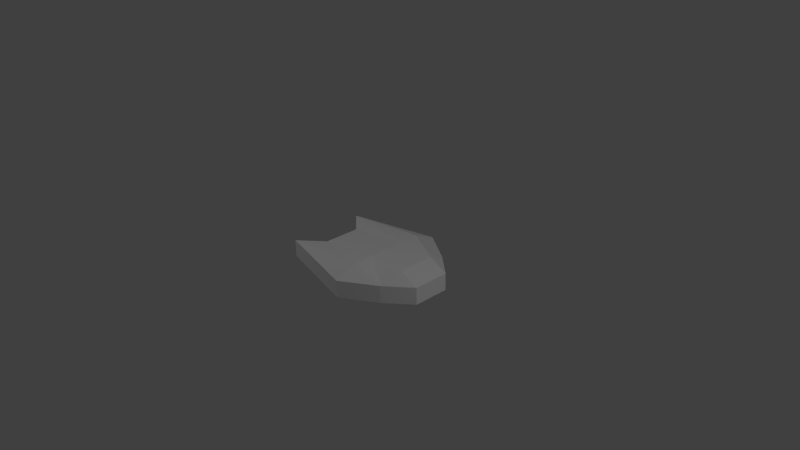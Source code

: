 # Source: LowestPolyShip.blend  (saved by Blender 2.75.0; exported with 4.5.12 LTS)
import bpy
from mathutils import Matrix  # noqa: F401  (used for matrix-valued properties, if any)

bpy.ops.wm.read_factory_settings(use_empty=True)
scene = bpy.context.scene
scene.name = 'Scene'

# ---- collections
col_collection_1 = bpy.data.collections.new('Collection 1'); scene.collection.children.link(col_collection_1)

# ---- materials (node trees are filled in below, after node groups)
mat_lowpolyship = bpy.data.materials.new('LowPolyShip')
mat_lowpolyship.alpha_threshold = 0.0
mat_lowpolyship.use_transparent_shadow = False
mat_lowpolyship.roughness = 0.5
mat_lowpolyship.line_color = (0.0, 0.0, 0.0, 1.0)

# ---- material node trees

# ---- world
world_world = bpy.data.worlds.new('World'); scene.world = world_world
world_world.color = (0.05088, 0.05088, 0.05088)
world_world.use_sun_shadow = False
world_world.sun_shadow_jitter_overblur = 0.0
world_world.cycles.sampling_method = 'MANUAL'
world_world.cycles.sample_map_resolution = 256

# ---- cameras
cam_camera = bpy.data.cameras.new('Camera')
cam_camera.clip_end = 100.0
cam_camera.lens = 35.0
cam_camera.sensor_width = 32.0
cam_camera.sensor_height = 18.0
cam_camera.ortho_scale = 7.314
cam_camera.dof.focus_distance = 0.0
cam_camera.dof.aperture_fstop = 128.0

# ---- lights
light_lamp_002 = bpy.data.lights.new('Lamp.002', 'POINT')
light_lamp_002.transmission_factor = 0.0
light_lamp_002.cutoff_distance = 30.0
light_lamp_002.energy = 100.0
light_lamp_002.shadow_buffer_clip_start = 1.001
light_lamp_002.shadow_soft_size = 0.1
light_lamp_002.shadow_maximum_resolution = 0.006
light_lamp_002.use_absolute_resolution = True
light_lamp_002.cycles.use_multiple_importance_sampling = False
light_lamp_001 = bpy.data.lights.new('Lamp.001', 'POINT')
light_lamp_001.transmission_factor = 0.0
light_lamp_001.cutoff_distance = 30.0
light_lamp_001.energy = 100.0
light_lamp_001.shadow_buffer_clip_start = 1.001
light_lamp_001.shadow_soft_size = 0.1
light_lamp_001.shadow_maximum_resolution = 0.006
light_lamp_001.use_absolute_resolution = True
light_lamp_001.cycles.use_multiple_importance_sampling = False
light_lamp = bpy.data.lights.new('Lamp', 'POINT')
light_lamp.transmission_factor = 0.0
light_lamp.cutoff_distance = 30.0
light_lamp.energy = 100.0
light_lamp.shadow_buffer_clip_start = 1.001
light_lamp.shadow_soft_size = 0.1
light_lamp.shadow_maximum_resolution = 0.006
light_lamp.use_absolute_resolution = True
light_lamp.cycles.use_multiple_importance_sampling = False

# ---- meshes
me_cube = bpy.data.meshes.new('Cube')
me_cube.from_pydata([(0.71, 0.5291, -0.1968), (0.71, -0.5291, -0.1968), (-0.9557, -0.5291, -0.1968), (-0.9557, 0.5291, -0.1968), (0.71, 0.5291, 0.03848), (0.71, -0.5291, 0.03848), (-0.9557, -0.5291, 0.03848), (-0.9557, 0.5291, 0.03848), (1.044, -0.2483, 0.03848), (1.044, 0.2483, 0.03848), (-0.6364, 0.2483, 0.03848), (-0.6364, -0.2483, 0.03848), (0.7778, -0.2483, 0.168), (0.7778, 0.2483, 0.168), (0.2461, 0.8228, -0.1968), (0.2461, -0.8228, -0.1968), (0.2461, 0.5291, 0.168), (0.2461, -0.5291, 0.168), (0.2461, 0.8228, 0.03848), (0.2461, -0.8228, 0.03848), (-0.6364, 0.2483, -0.1968), (-0.6364, -0.2483, -0.1968), (1.044, -0.2483, -0.1968), (1.044, 0.2483, -0.1968), (0.2461, 6.706e-08, -0.1968), (0.2461, 0.2483, 0.168), (0.2461, -0.2483, 0.168)], [], [(26, 17, 5, 12), (8, 12, 5), (19, 17, 6), (5, 17, 19), (16, 18, 7), (20, 10, 7, 3), (21, 11, 10, 20), (15, 19, 6, 2), (4, 13, 9), (9, 13, 12, 8), (2, 6, 11, 21), (1, 5, 19, 15), (23, 9, 8, 22), (16, 25, 13, 4), (25, 26, 12, 13), (0, 4, 9, 23), (16, 4, 18), (4, 0, 14, 18), (1, 15, 24, 22), (18, 14, 3, 7), (7, 10, 25, 16), (11, 6, 17, 26), (10, 11, 26, 25), (22, 8, 5, 1), (15, 2, 21, 24), (24, 21, 20), (0, 23, 24, 14), (23, 22, 24), (24, 20, 3, 14)])
_uv = me_cube.uv_layers.new(name='UVMap')
_uv.uv.foreach_set('vector', [0.8127, 0.8383, 0.8918, 0.8356, 0.9007, 0.9712, 0.8125, 0.9904, 0.7101, 0.1301, 0.7101, 0.2137, 0.6304, 0.1869, 0.9829, 0.8364, 0.8918, 0.8356, 0.8962, 0.4927, 0.9007, 0.9712, 0.8918, 0.8356, 0.9829, 0.8364, 0.5919, 0.8356, 0.5008, 0.8361, 0.5884, 0.4924, 0.1863, 0.03337, 0.1863, 0.1266, 0.01791, 0.1266, 0.01791, 0.03337, 0.3831, 0.03337, 0.3831, 0.1266, 0.1863, 0.1266, 0.1863, 0.03337, 0.6493, 0.2861, 0.6493, 0.4063, 0.9455, 0.4063, 0.9455, 0.2861, 0.9298, 0.1869, 0.8502, 0.2137, 0.8502, 0.1301, 0.8502, 0.1301, 0.8502, 0.2137, 0.7101, 0.2137, 0.7101, 0.1301, 0.5515, 0.03337, 0.5515, 0.1266, 0.3831, 0.1266, 0.3831, 0.03337, 0.08239, 0.2861, 0.08239, 0.4063, 0.2962, 0.4063, 0.2962, 0.2861, 0.8504, 0.03638, 0.8504, 0.1028, 0.7102, 0.1028, 0.7102, 0.03638, 0.5919, 0.8356, 0.6709, 0.8386, 0.6706, 0.9904, 0.5826, 0.971, 0.6709, 0.8386, 0.8127, 0.8383, 0.8125, 0.9904, 0.6706, 0.9904, 0.9735, 0.03638, 0.9735, 0.1028, 0.8504, 0.1028, 0.8504, 0.03638, 0.5919, 0.8356, 0.5826, 0.971, 0.5008, 0.8361, 0.08239, 0.4063, 0.08239, 0.2861, 0.2962, 0.2861, 0.2962, 0.4063, 0.09542, 0.8887, 0.02573, 0.7786, 0.221, 0.7786, 0.162, 0.968, 0.6493, 0.4063, 0.6493, 0.2861, 0.9455, 0.2861, 0.9455, 0.4063, 0.5884, 0.4924, 0.6715, 0.5838, 0.6709, 0.8386, 0.5919, 0.8356, 0.8129, 0.5838, 0.8962, 0.4927, 0.8918, 0.8356, 0.8127, 0.8383, 0.6715, 0.5838, 0.8129, 0.5838, 0.8127, 0.8383, 0.6709, 0.8386, 0.7102, 0.03638, 0.7102, 0.1028, 0.5871, 0.1028, 0.5871, 0.03638, 0.02573, 0.7786, 0.09542, 0.4935, 0.162, 0.5693, 0.221, 0.7786, 0.221, 0.7786, 0.162, 0.5693, 0.2799, 0.5693, 0.3465, 0.8887, 0.2799, 0.968, 0.221, 0.7786, 0.4162, 0.7786, 0.2799, 0.968, 0.162, 0.968, 0.221, 0.7786, 0.221, 0.7786, 0.2799, 0.5693, 0.3465, 0.4935, 0.4162, 0.7786])
me_cube.materials.append(mat_lowpolyship)
me_cube.use_remesh_preserve_volume = False
me_cube.use_remesh_preserve_attributes = False
me_cube.use_mirror_vertex_groups = False
me_cube.update()

# ---- objects
ob_lamp_002 = bpy.data.objects.new('Lamp.002', light_lamp_002)
ob_lamp_001 = bpy.data.objects.new('Lamp.001', light_lamp_001)
ob_lowestpolyspaceship = bpy.data.objects.new('LowestPolySpaceship', me_cube)
ob_lamp = bpy.data.objects.new('Lamp', light_lamp)
ob_camera = bpy.data.objects.new('Camera', cam_camera)

# ---- transforms, parenting, visibility, modifiers, constraints
ob_lamp_002.location = (-6.717, -3.476, 2.193)
ob_lamp_002.rotation_euler = (0.6503, 0.05522, 1.866)
ob_lamp_002.lock_rotations_4d = False
ob_lamp_002.empty_display_type = 'ARROWS'
ob_lamp_002.color = (0.0, 0.0, 0.0, 0.0)
ob_lamp_002.lineart.crease_threshold = 0.0
ob_lamp_001.location = (5.523, 0.1076, 2.193)
ob_lamp_001.rotation_euler = (0.6503, 0.05522, 1.866)
ob_lamp_001.lock_rotations_4d = False
ob_lamp_001.empty_display_type = 'ARROWS'
ob_lamp_001.color = (0.0, 0.0, 0.0, 0.0)
ob_lamp_001.lineart.crease_threshold = 0.0
ob_lowestpolyspaceship.location = (0.0, 0.0, 0.0)
ob_lowestpolyspaceship.lock_rotations_4d = False
ob_lowestpolyspaceship.empty_display_type = 'ARROWS'
ob_lowestpolyspaceship.lineart.crease_threshold = 0.0
ob_lamp.location = (-0.7587, -1.383, 5.904)
ob_lamp.rotation_euler = (0.6503, 0.05522, 1.866)
ob_lamp.lock_rotations_4d = False
ob_lamp.empty_display_type = 'ARROWS'
ob_lamp.color = (0.0, 0.0, 0.0, 0.0)
ob_lamp.lineart.crease_threshold = 0.0
ob_camera.location = (7.481, -6.508, 5.344)
ob_camera.rotation_euler = (1.109, 0.01082, 0.8149)
ob_camera.lock_rotations_4d = False
ob_camera.empty_display_type = 'ARROWS'
ob_camera.color = (0.0, 0.0, 0.0, 0.0)
ob_camera.display_type = 'WIRE'
ob_camera.lineart.crease_threshold = 0.0

# ---- collection membership
col_collection_1.objects.link(ob_lamp_002)
col_collection_1.objects.link(ob_lamp_001)
col_collection_1.objects.link(ob_lowestpolyspaceship)
col_collection_1.objects.link(ob_lamp)
col_collection_1.objects.link(ob_camera)

# ---- scene / render settings (as saved in the file)
scene.camera = ob_camera
scene.frame_start = 1; scene.frame_end = 250; scene.frame_set(1)
scene.render.engine = 'BLENDER_EEVEE_NEXT'
scene.render.resolution_percentage = 50
scene.render.dither_intensity = 0.0
scene.cycles.use_denoising = False
scene.cycles.samples = 10
scene.cycles.sampling_pattern = 'TABULATED_SOBOL'
scene.cycles.light_sampling_threshold = 0.0
scene.cycles.use_adaptive_sampling = False
scene.cycles.use_light_tree = False
scene.cycles.blur_glossy = 0.0
scene.cycles.pixel_filter_type = 'GAUSSIAN'
scene.cycles.sample_clamp_indirect = 0.0
scene.view_settings.view_transform = 'Standard'
bpy.context.view_layer.update()
